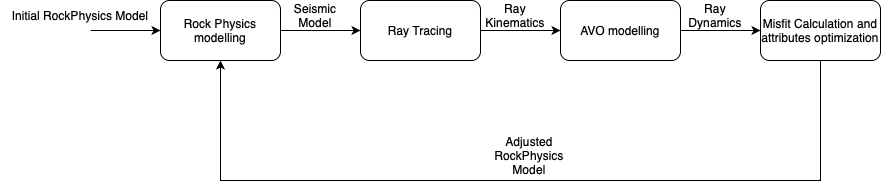

The diagram above was exported from draw.io. Its source (the exported page's mxGraphModel, read from the mxfile embedded in the PNG):
<mxGraphModel dx="1853" dy="692" grid="1" gridSize="10" guides="1" tooltips="1" connect="1" arrows="1" fold="1" page="1" pageScale="1" pageWidth="827" pageHeight="1169" math="0" shadow="0">
  <root>
    <mxCell id="0" />
    <mxCell id="1" parent="0" />
    <mxCell id="QBFtvAhU2SXZzEZgDX7q-2" style="edgeStyle=orthogonalEdgeStyle;rounded=0;orthogonalLoop=1;jettySize=auto;html=1;" edge="1" parent="1" source="QBFtvAhU2SXZzEZgDX7q-1">
      <mxGeometry relative="1" as="geometry">
        <mxPoint x="280" y="170" as="targetPoint" />
      </mxGeometry>
    </mxCell>
    <mxCell id="QBFtvAhU2SXZzEZgDX7q-1" value="Rock Physics modelling" style="rounded=1;whiteSpace=wrap;html=1;" vertex="1" parent="1">
      <mxGeometry x="80" y="140" width="120" height="60" as="geometry" />
    </mxCell>
    <mxCell id="QBFtvAhU2SXZzEZgDX7q-5" value="" style="edgeStyle=orthogonalEdgeStyle;rounded=0;orthogonalLoop=1;jettySize=auto;html=1;" edge="1" parent="1" source="QBFtvAhU2SXZzEZgDX7q-3" target="QBFtvAhU2SXZzEZgDX7q-4">
      <mxGeometry relative="1" as="geometry" />
    </mxCell>
    <mxCell id="QBFtvAhU2SXZzEZgDX7q-3" value="Ray Tracing" style="rounded=1;whiteSpace=wrap;html=1;" vertex="1" parent="1">
      <mxGeometry x="280" y="140" width="120" height="60" as="geometry" />
    </mxCell>
    <mxCell id="QBFtvAhU2SXZzEZgDX7q-7" value="" style="edgeStyle=orthogonalEdgeStyle;rounded=0;orthogonalLoop=1;jettySize=auto;html=1;" edge="1" parent="1" source="QBFtvAhU2SXZzEZgDX7q-4" target="QBFtvAhU2SXZzEZgDX7q-6">
      <mxGeometry relative="1" as="geometry" />
    </mxCell>
    <mxCell id="QBFtvAhU2SXZzEZgDX7q-4" value="AVO modelling" style="rounded=1;whiteSpace=wrap;html=1;" vertex="1" parent="1">
      <mxGeometry x="480" y="140" width="120" height="60" as="geometry" />
    </mxCell>
    <mxCell id="QBFtvAhU2SXZzEZgDX7q-8" style="edgeStyle=orthogonalEdgeStyle;rounded=0;orthogonalLoop=1;jettySize=auto;html=1;entryX=0.5;entryY=1;entryDx=0;entryDy=0;" edge="1" parent="1" source="QBFtvAhU2SXZzEZgDX7q-6" target="QBFtvAhU2SXZzEZgDX7q-1">
      <mxGeometry relative="1" as="geometry">
        <Array as="points">
          <mxPoint x="740" y="320" />
          <mxPoint x="140" y="320" />
        </Array>
      </mxGeometry>
    </mxCell>
    <mxCell id="QBFtvAhU2SXZzEZgDX7q-6" value="Misfit Calculation and attributes optimization" style="rounded=1;whiteSpace=wrap;html=1;" vertex="1" parent="1">
      <mxGeometry x="680" y="140" width="120" height="60" as="geometry" />
    </mxCell>
    <mxCell id="QBFtvAhU2SXZzEZgDX7q-9" value="" style="endArrow=classic;html=1;rounded=0;entryX=0;entryY=0.5;entryDx=0;entryDy=0;" edge="1" parent="1" target="QBFtvAhU2SXZzEZgDX7q-1">
      <mxGeometry width="50" height="50" relative="1" as="geometry">
        <mxPoint x="10" y="170" as="sourcePoint" />
        <mxPoint x="430" y="220" as="targetPoint" />
      </mxGeometry>
    </mxCell>
    <mxCell id="QBFtvAhU2SXZzEZgDX7q-10" value="Initial RockPhysics Model" style="text;html=1;strokeColor=none;fillColor=none;align=center;verticalAlign=middle;whiteSpace=wrap;rounded=0;" vertex="1" parent="1">
      <mxGeometry x="-80" y="140" width="160" height="30" as="geometry" />
    </mxCell>
    <mxCell id="QBFtvAhU2SXZzEZgDX7q-11" value="Seismic Model" style="text;html=1;strokeColor=none;fillColor=none;align=center;verticalAlign=middle;whiteSpace=wrap;rounded=0;" vertex="1" parent="1">
      <mxGeometry x="200" y="140" width="70" height="30" as="geometry" />
    </mxCell>
    <mxCell id="QBFtvAhU2SXZzEZgDX7q-12" value="Ray Kinematics" style="text;html=1;strokeColor=none;fillColor=none;align=center;verticalAlign=middle;whiteSpace=wrap;rounded=0;" vertex="1" parent="1">
      <mxGeometry x="400" y="140" width="70" height="30" as="geometry" />
    </mxCell>
    <mxCell id="QBFtvAhU2SXZzEZgDX7q-13" value="Ray Dynamics" style="text;html=1;strokeColor=none;fillColor=none;align=center;verticalAlign=middle;whiteSpace=wrap;rounded=0;" vertex="1" parent="1">
      <mxGeometry x="600" y="140" width="70" height="30" as="geometry" />
    </mxCell>
    <mxCell id="QBFtvAhU2SXZzEZgDX7q-14" value="Adjusted RockPhysics Model" style="text;html=1;strokeColor=none;fillColor=none;align=center;verticalAlign=middle;whiteSpace=wrap;rounded=0;" vertex="1" parent="1">
      <mxGeometry x="414" y="280" width="70" height="30" as="geometry" />
    </mxCell>
  </root>
</mxGraphModel>